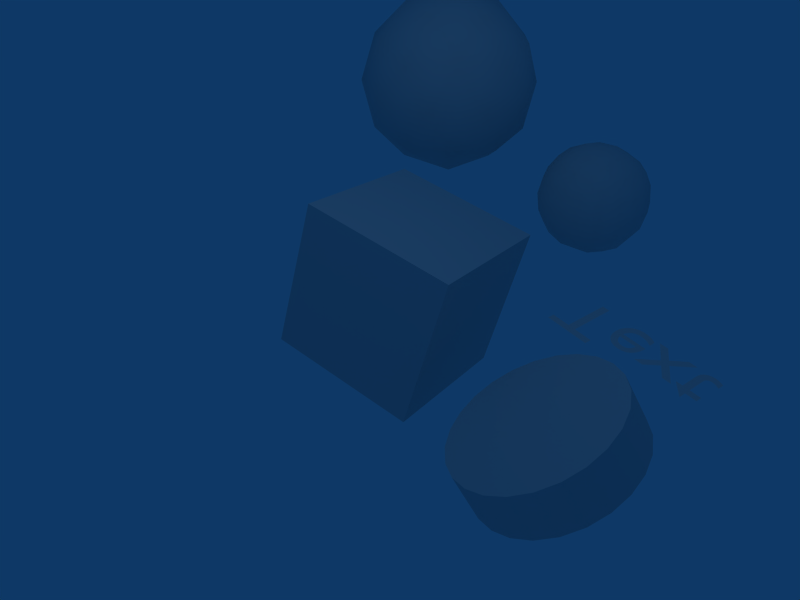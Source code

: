 # Source: flippedmatrixes.blend  (saved by Blender 2.57.0; exported with 4.5.12 LTS)
import bpy
from mathutils import Matrix  # noqa: F401  (used for matrix-valued properties, if any)

bpy.ops.wm.read_factory_settings(use_empty=True)
scene = bpy.context.scene
scene.name = 'Scene'

# ---- collections
col_collection_1 = bpy.data.collections.new('Collection 1'); scene.collection.children.link(col_collection_1)

# ---- materials (node trees are filled in below, after node groups)
mat_material_001 = bpy.data.materials.new('Material.001')
mat_material_001.alpha_threshold = 0.0
mat_material_001.roughness = 0.5
mat_material_001.line_color = (0.0, 0.0, 0.0, 1.0)

# ---- material node trees

# ---- world
world_world = bpy.data.worlds.new('World'); scene.world = world_world
world_world.color = (0.05656, 0.2208, 0.4)
world_world.use_sun_shadow = False
world_world.sun_shadow_jitter_overblur = 0.0
world_world.cycles.sampling_method = 'MANUAL'
world_world.cycles.sample_map_resolution = 256

# ---- cameras
cam_camera = bpy.data.cameras.new('Camera')
cam_camera.passepartout_alpha = 0.2
cam_camera.clip_end = 100.0
cam_camera.lens = 35.0
cam_camera.ortho_scale = 7.314
cam_camera.show_passepartout = False
cam_camera.show_safe_areas = True
cam_camera.dof.focus_distance = 0.0
cam_camera.dof.aperture_fstop = 128.0

# ---- lights
light_spot = bpy.data.lights.new('Spot', 'POINT')
light_spot.transmission_factor = 0.0
light_spot.cutoff_distance = 30.0
light_spot.energy = 100.0
light_spot.shadow_buffer_clip_start = 8.0
light_spot.shadow_soft_size = 1.0
light_spot.shadow_maximum_resolution = 0.006
light_spot.use_absolute_resolution = True
light_spot.cycles.use_multiple_importance_sampling = False

# ---- meshes
me_cube_002 = bpy.data.meshes.new('Cube.002')
me_cube_002.from_pydata([(-1.009, 1.012, -1.192), (0.01384, 1.756, -0.4102), (-1.4, 2.215, -0.4102), (-2.274, 1.012, -0.4102), (-1.4, -0.1909, -0.4102), (0.01384, 0.2686, -0.4102), (-0.6186, 2.215, 0.8547), (-2.033, 1.756, 0.8547), (-2.033, 0.2686, 0.8547), (-0.6186, -0.1909, 0.8547), (0.2554, 1.012, 0.8547), (-1.009, 1.012, 1.636), (-0.408, 1.449, -0.9808), (-1.239, 1.719, -0.9808), (-0.6377, 2.156, -0.5213), (-0.408, 0.575, -0.9808), (0.1935, 1.012, -0.5213), (-1.753, 1.012, -0.9808), (-1.983, 1.719, -0.5213), (-1.239, 0.305, -0.9808), (-1.983, 0.305, -0.5213), (-0.6377, -0.1321, -0.5213), (0.3355, 0.575, 0.2222), (0.3355, 1.449, 0.2222), (-0.1782, 2.156, 0.2222), (-1.009, 2.426, 0.2222), (-1.841, 2.156, 0.2222), (-2.354, 1.449, 0.2222), (-2.354, 0.575, 0.2222), (-1.841, -0.1321, 0.2222), (-1.009, -0.4022, 0.2222), (-0.1782, -0.1321, 0.2222), (-0.03624, 1.719, 0.9657), (-1.381, 2.156, 0.9657), (-2.212, 1.012, 0.9657), (-1.381, -0.1321, 0.9657), (-0.03624, 0.305, 0.9657), (-0.266, 1.012, 1.425), (-0.7797, 1.719, 1.425), (-1.611, 1.449, 1.425), (-1.611, 0.575, 1.425), (-0.7797, 0.305, 1.425)], [], [(12, 13, 14), (12, 16, 15), (13, 17, 18), (17, 19, 20), (19, 15, 21), (16, 23, 22), (14, 25, 24), (18, 27, 26), (20, 29, 28), (21, 31, 30), (23, 24, 32), (25, 26, 33), (27, 28, 34), (29, 30, 35), (31, 22, 36), (32, 38, 37), (33, 39, 38), (34, 40, 39), (35, 41, 40), (36, 37, 41), (9, 36, 41), (11, 41, 37), (10, 37, 36), (8, 35, 40), (11, 40, 41), (9, 41, 35), (7, 34, 39), (11, 39, 40), (8, 40, 34), (6, 33, 38), (11, 38, 39), (7, 39, 33), (10, 32, 37), (11, 37, 38), (6, 38, 32), (5, 22, 31), (10, 36, 22), (9, 31, 36), (4, 30, 29), (9, 35, 30), (8, 29, 35), (3, 28, 27), (8, 34, 28), (7, 27, 34), (2, 26, 25), (7, 33, 26), (6, 25, 33), (1, 24, 23), (6, 32, 24), (10, 23, 32), (4, 21, 30), (9, 30, 31), (5, 31, 21), (3, 20, 28), (8, 28, 29), (4, 29, 20), (2, 18, 26), (7, 26, 27), (3, 27, 18), (1, 14, 24), (6, 24, 25), (2, 25, 14), (5, 16, 22), (10, 22, 23), (1, 23, 16), (0, 15, 19), (5, 21, 15), (4, 19, 21), (0, 19, 17), (4, 20, 19), (3, 17, 20), (0, 17, 13), (3, 18, 17), (2, 13, 18), (0, 12, 15), (5, 15, 16), (1, 16, 12), (0, 13, 12), (2, 14, 13), (1, 12, 14)])
me_cube_002.polygons.foreach_set('use_smooth', [True] * 80)
me_cube_002.materials.append(mat_material_001)
me_cube_002.use_remesh_preserve_volume = False
me_cube_002.use_remesh_preserve_attributes = False
me_cube_002.use_mirror_vertex_groups = False
me_cube_002.update()
me_cube_001 = bpy.data.meshes.new('Cube.001')
me_cube_001.from_pydata([(1.0, 1.0, -1.0), (1.0, -1.0, -1.0), (-1.0, -1.0, -1.0), (-1.0, 1.0, -1.0), (1.0, 1.0, 1.0), (1.0, -1.0, 1.0), (-1.0, -1.0, 1.0), (-1.0, 1.0, 1.0)], [], [(0, 1, 2, 3), (4, 7, 6, 5), (0, 4, 5, 1), (1, 5, 6, 2), (2, 6, 7, 3), (4, 0, 3, 7)])
me_cube_001.polygons.foreach_set('use_smooth', [True] * 6)
me_cube_001.materials.append(mat_material_001)
me_cube_001.use_remesh_preserve_volume = False
me_cube_001.use_remesh_preserve_attributes = False
me_cube_001.use_mirror_vertex_groups = False
me_cube_001.update()
me_cube = bpy.data.meshes.new('Cube')
me_cube.from_pydata([(1.0, 1.0, -1.0), (1.0, -1.0, -1.0), (-1.0, -1.0, -1.0), (-1.0, 1.0, -1.0), (1.0, 1.0, 1.0), (1.0, -1.0, 1.0), (-1.0, -1.0, 1.0), (-1.0, 1.0, 1.0)], [], [(0, 1, 2, 3), (4, 7, 6, 5), (0, 4, 5, 1), (1, 5, 6, 2), (2, 6, 7, 3), (4, 0, 3, 7)])
me_cube.materials.append(mat_material_001)
me_cube.use_remesh_preserve_volume = False
me_cube.use_remesh_preserve_attributes = False
me_cube.use_mirror_vertex_groups = False
me_cube.update()

# ---- curves / text
txt_text = bpy.data.curves.new('Text', 'FONT')
txt_text.dimensions = '2D'
txt_text.body = 'Text'
txt_text.materials.append(mat_material_001)
txt_text.use_path_clamp = True
txt_text.use_deform_bounds = True
txt_text.use_radius = False
txt_text.bevel_resolution = 0
txt_text.resolution_u = 6
txt_text.resolution_v = 6
txt_text.twist_mode = 'Z_UP'
cu_surfdonut = bpy.data.curves.new('SurfDonut', 'CURVE')
cu_surfdonut.dimensions = '3D'
_sp = cu_surfdonut.splines.new('NURBS'); _sp.points.add(63)
_sp.points.foreach_set('co', [-0.75, 0.0, -0.25, 1.0, -1.0, 0.0, -0.25, 0.3536, -1.0, 0.0, 0.0, 1.0, -1.0, 0.0, 0.25, 0.3536, -0.75, 0.0, 0.25, 1.0, -0.5, 0.0, 0.25, 0.3536, -0.5, 0.0, 0.0, 1.0, -0.5, 0.0, -0.25, 0.3536, -0.75, -0.75, -0.25, 0.3536, -1.0, -1.0, -0.25, 0.125, -1.0, -1.0, 0.0, 0.3536, -1.0, -1.0, 0.25, 0.125, -0.75, -0.75, 0.25, 0.3536, -0.5, -0.5, 0.25, 0.125, -0.5, -0.5, 0.0, 0.3536, -0.5, -0.5, -0.25, 0.125, 1.036e-07, -0.75, -0.25, 1.0, 7.195e-08, -1.0, -0.25, 0.3536, 7.195e-08, -1.0, 0.0, 1.0, 7.195e-08, -1.0, 0.25, 0.3536, 1.036e-07, -0.75, 0.25, 1.0, 3.597e-08, -0.5, 0.25, 0.3536, 3.597e-08, -0.5, 0.0, 1.0, 3.597e-08, -0.5, -0.25, 0.3536, 0.75, -0.75, -0.25, 0.3536, 1.0, -1.0, -0.25, 0.125, 1.0, -1.0, 0.0, 0.3536, 1.0, -1.0, 0.25, 0.125, 0.75, -0.75, 0.25, 0.3536, 0.5, -0.5, 0.25, 0.125, 0.5, -0.5, 0.0, 0.3536, 0.5, -0.5, -0.25, 0.125, 0.75, 1.316e-07, -0.25, 1.0, 1.0, 1.264e-07, -0.25, 0.3536, 1.0, 1.264e-07, 0.0, 1.0, 1.0, 1.264e-07, 0.25, 0.3536, 0.75, 1.316e-07, 0.25, 1.0, 0.5, 6.322e-08, 0.25, 0.3536, 0.5, 6.322e-08, 0.0, 1.0, 0.5, 6.322e-08, -0.25, 0.3536, 0.75, 0.75, -0.25, 0.3536, 1.0, 1.0, -0.25, 0.125, 1.0, 1.0, 0.0, 0.3536, 1.0, 1.0, 0.25, 0.125, 0.75, 0.75, 0.25, 0.3536, 0.5, 0.5, 0.25, 0.125, 0.5, 0.5, 0.0, 0.3536, 0.5, 0.5, -0.25, 0.125, -1.755e-07, 0.75, -0.25, 1.0, -1.912e-07, 1.0, -0.25, 0.3536, -1.912e-07, 1.0, 0.0, 1.0, -1.912e-07, 1.0, 0.25, 0.3536, -1.755e-07, 0.75, 0.25, 1.0, -9.558e-08, 0.5, 0.25, 0.3536, -9.558e-08, 0.5, 0.0, 1.0, -9.558e-08, 0.5, -0.25, 0.3536, -0.75, 0.75, -0.25, 0.3536, -1.0, 1.0, -0.25, 0.125, -1.0, 1.0, 0.0, 0.3536, -1.0, 1.0, 0.25, 0.125, -0.75, 0.75, 0.25, 0.3536, -0.5, 0.5, 0.25, 0.125, -0.5, 0.5, 0.0, 0.3536, -0.5, 0.5, -0.25, 0.125])
_sp.radius_interpolation = 'EASE'
_sp.resolution_u = 3
_sp.resolution_v = 4
_sp.use_cyclic_u = True
_sp.use_cyclic_v = True
cu_surfdonut.materials.append(mat_material_001)
cu_surfdonut.use_path_clamp = True
cu_surfdonut.use_deform_bounds = True
cu_surfdonut.use_radius = False
cu_surfdonut.bevel_resolution = 0
cu_surfdonut.resolution_u = 6
cu_surfdonut.resolution_v = 6
cu_surfdonut.fill_mode = 'HALF'
cu_surfdonut.twist_mode = 'Z_UP'
cu_curvecircle = bpy.data.curves.new('CurveCircle', 'CURVE')
cu_curvecircle.dimensions = '2D'
_sp = cu_curvecircle.splines.new('BEZIER'); _sp.bezier_points.add(3)
_sp.bezier_points.foreach_set('co', [-1.0, 0.0, 0.0, 0.0, 1.0, 0.0, 1.0, 0.0, 0.0, 0.0, -1.0, 0.0])
_sp.bezier_points.foreach_set('handle_left', [-1.0, -0.5218, 0.0, -0.5218, 1.0, 0.0, 1.0, 0.5218, 0.0, 0.5218, -1.0, 0.0])
_sp.bezier_points.foreach_set('handle_right', [-1.0, 0.5218, 0.0, 0.5218, 1.0, 0.0, 1.0, -0.5218, 0.0, -0.5218, -1.0, 0.0])
for _p, _l, _r in zip(_sp.bezier_points, ['AUTO', 'AUTO', 'AUTO', 'AUTO'], ['AUTO', 'AUTO', 'AUTO', 'AUTO']): _p.handle_left_type = _l; _p.handle_right_type = _r
_sp.radius_interpolation = 'EASE'
_sp.order_u = 0
_sp.order_v = 0
_sp.use_cyclic_u = True
cu_curvecircle.materials.append(mat_material_001)
cu_curvecircle.use_path_clamp = True
cu_curvecircle.use_deform_bounds = True
cu_curvecircle.use_radius = False
cu_curvecircle.bevel_resolution = 0
cu_curvecircle.extrude = 0.3
cu_curvecircle.resolution_u = 6
cu_curvecircle.resolution_v = 6
cu_curvecircle.fill_mode = 'BOTH'
cu_curvecircle.twist_mode = 'Z_UP'

# ---- objects
ob_cube_002 = bpy.data.objects.new('Cube.002', me_cube_002)
ob_cube_001 = bpy.data.objects.new('Cube.001', me_cube_001)
ob_font = bpy.data.objects.new('Font', txt_text)
ob_surfdonut = bpy.data.objects.new('SurfDonut', cu_surfdonut)
ob_mball = bpy.data.objects.new('Mball', None)
ob_curvecircle = bpy.data.objects.new('CurveCircle', cu_curvecircle)
ob_cube = bpy.data.objects.new('Cube', me_cube)
ob_lamp = bpy.data.objects.new('Lamp', light_spot)
ob_camera = bpy.data.objects.new('Camera', cam_camera)

# ---- transforms, parenting, visibility, modifiers, constraints
ob_cube_002.location = (-1.813, 4.064, 0.9316)
ob_cube_002.scale = (1.0, -1.0, 1.0)
ob_cube_002.lock_rotations_4d = False
ob_cube_002.empty_display_type = 'ARROWS'
ob_cube_002.color = (0.0, 0.0, 0.0, 1.0)
ob_cube_002.show_axis = True
ob_cube_002.lineart.crease_threshold = 0.0
ob_cube_001.location = (-0.259, 3.911, -0.08373)
ob_cube_001.scale = (1.0, -1.0, 1.0)
ob_cube_001.lock_rotations_4d = False
ob_cube_001.empty_display_type = 'ARROWS'
ob_cube_001.color = (0.0, 0.0, 0.0, 1.0)
ob_cube_001.show_axis = True
ob_cube_001.lineart.crease_threshold = 0.0
_m = ob_cube_001.modifiers.new('Subsurf', 'SUBSURF')
_m.uv_smooth = 'PRESERVE_CORNERS'
_m.quality = 2
_m.levels = 2
_m.show_only_control_edges = False
ob_font.location = (1.735, 1.445, 0.2925)
ob_font.scale = (1.0, -1.0, 1.0)
ob_font.lock_rotations_4d = False
ob_font.empty_display_type = 'ARROWS'
ob_font.color = (0.0, 0.0, 0.0, 1.0)
ob_font.show_axis = True
ob_font.lineart.crease_threshold = 0.0
ob_surfdonut.location = (-2.792, -1.311, 1.178)
ob_surfdonut.rotation_euler = (0.4486, 0.498, 0.6661)
ob_surfdonut.scale = (1.504, -1.504, 1.504)
ob_surfdonut.lock_rotations_4d = False
ob_surfdonut.empty_display_type = 'ARROWS'
ob_surfdonut.empty_image_offset = (0.0, 0.0)
ob_surfdonut.color = (0.0, 0.0, 0.0, 1.0)
ob_surfdonut.show_axis = True
ob_surfdonut.lineart.crease_threshold = 0.0
ob_mball.location = (0.5395, -3.139, -0.2166)
ob_mball.scale = (1.0, -1.0, 1.0)
ob_mball.lock_rotations_4d = False
ob_mball.empty_display_type = 'ARROWS'
ob_mball.empty_image_offset = (0.0, 0.0)
ob_mball.color = (0.0, 0.0, 0.0, 1.0)
ob_mball.show_axis = True
ob_mball.lineart.crease_threshold = 0.0
ob_curvecircle.location = (2.929, -0.4321, 0.0)
ob_curvecircle.rotation_euler = (0.5342, -0.08907, -0.8011)
ob_curvecircle.scale = (1.0, -1.0, 1.0)
ob_curvecircle.lock_rotations_4d = False
ob_curvecircle.empty_display_type = 'ARROWS'
ob_curvecircle.color = (0.0, 0.0, 0.0, 1.0)
ob_curvecircle.show_axis = True
ob_curvecircle.lineart.crease_threshold = 0.0
ob_cube.location = (0.0, 0.0, 0.0)
ob_cube.rotation_euler = (-0.184, 0.1379, 0.2807)
ob_cube.scale = (1.0, -1.0, 1.0)
ob_cube.lock_rotations_4d = False
ob_cube.empty_display_type = 'ARROWS'
ob_cube.color = (0.0, 0.0, 0.0, 1.0)
ob_cube.show_axis = True
ob_cube.lineart.crease_threshold = 0.0
ob_lamp.location = (0.9193, -0.556, 7.0)
ob_lamp.rotation_euler = (0.8296, 9.588e-09, -2.436e-09)
ob_lamp.lock_rotations_4d = False
ob_lamp.empty_display_type = 'ARROWS'
ob_lamp.color = (0.0, 0.0, 0.0, 0.0)
ob_lamp.show_axis = True
ob_lamp.lineart.crease_threshold = 0.0
ob_camera.location = (6.283, -5.0, 5.867)
ob_camera.rotation_euler = (0.9238, -0.02162, 0.9207)
ob_camera.lock_rotations_4d = False
ob_camera.empty_display_type = 'ARROWS'
ob_camera.color = (0.0, 0.0, 0.0, 0.0)
ob_camera.show_axis = True
ob_camera.lineart.crease_threshold = 0.0

# ---- collection membership
col_collection_1.objects.link(ob_cube_002)
col_collection_1.objects.link(ob_cube_001)
col_collection_1.objects.link(ob_font)
col_collection_1.objects.link(ob_surfdonut)
col_collection_1.objects.link(ob_mball)
col_collection_1.objects.link(ob_curvecircle)
col_collection_1.objects.link(ob_cube)
col_collection_1.objects.link(ob_lamp)
col_collection_1.objects.link(ob_camera)

# ---- scene / render settings (as saved in the file)
scene.camera = ob_camera
scene.frame_start = 1; scene.frame_end = 250; scene.frame_set(1)
scene.render.engine = 'BLENDER_EEVEE_NEXT'
scene.render.image_settings.file_format = 'JPEG'
scene.render.image_settings.color_mode = 'RGB'
scene.render.image_settings.compression = 90
scene.render.resolution_x = 640
scene.render.resolution_y = 480
scene.render.resolution_percentage = 50
scene.render.pixel_aspect_x = 100.0
scene.render.pixel_aspect_y = 100.0
scene.render.fps = 25
scene.render.dither_intensity = 0.0
scene.render.use_compositing = False
scene.render.use_sequencer = False
scene.render.bake_margin = 2
scene.render.bake_bias = 0.0
scene.render.use_stamp_time = False
scene.render.use_stamp_date = False
scene.render.use_stamp_frame = False
scene.render.use_stamp_camera = False
scene.render.use_stamp_scene = False
scene.render.use_stamp_filename = False
scene.render.use_stamp_render_time = False
scene.render.stamp_font_size = 0
scene.cycles.use_denoising = False
scene.cycles.samples = 10
scene.cycles.sampling_pattern = 'TABULATED_SOBOL'
scene.cycles.light_sampling_threshold = 0.0
scene.cycles.use_adaptive_sampling = False
scene.cycles.use_light_tree = False
scene.cycles.blur_glossy = 0.0
scene.cycles.volume_bounces = 1
scene.cycles.pixel_filter_type = 'GAUSSIAN'
scene.cycles.sample_clamp_indirect = 0.0
scene.view_settings.view_transform = 'Raw'
bpy.context.view_layer.update()
